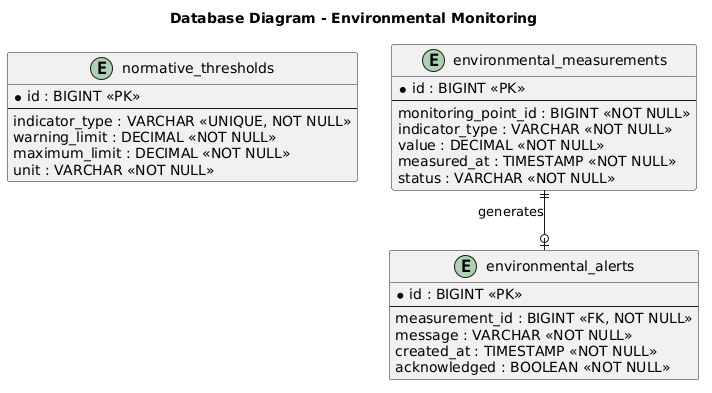

The diagram above was rendered by PlantUML. Its source (embedded in the PNG):
@startuml
title Database Diagram - Environmental Monitoring
skinparam linetype ortho
hide methods
hide stereotypes

entity "normative_thresholds" as thresholds {
  * id : BIGINT <<PK>>
  --
  indicator_type : VARCHAR <<UNIQUE, NOT NULL>>
  warning_limit : DECIMAL <<NOT NULL>>
  maximum_limit : DECIMAL <<NOT NULL>>
  unit : VARCHAR <<NOT NULL>>
}

entity "environmental_measurements" as measurements {
  * id : BIGINT <<PK>>
  --
  monitoring_point_id : BIGINT <<NOT NULL>>
  indicator_type : VARCHAR <<NOT NULL>>
  value : DECIMAL <<NOT NULL>>
  measured_at : TIMESTAMP <<NOT NULL>>
  status : VARCHAR <<NOT NULL>>
}

entity "environmental_alerts" as alerts {
  * id : BIGINT <<PK>>
  --
  measurement_id : BIGINT <<FK, NOT NULL>>
  message : VARCHAR <<NOT NULL>>
  created_at : TIMESTAMP <<NOT NULL>>
  acknowledged : BOOLEAN <<NOT NULL>>
}

measurements ||--o| alerts : "generates"
@enduml